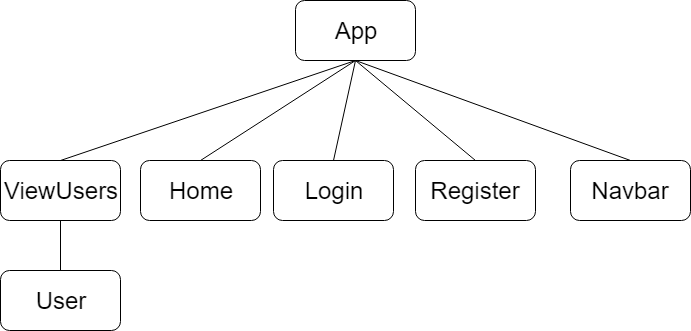

The diagram above was exported from draw.io. Its source (the exported page's mxGraphModel, read from the mxfile embedded in the PNG):
<mxGraphModel dx="1662" dy="796" grid="1" gridSize="10" guides="1" tooltips="1" connect="1" arrows="1" fold="1" page="1" pageScale="1" pageWidth="850" pageHeight="1100" math="0" shadow="0">
  <root>
    <mxCell id="0" />
    <mxCell id="1" parent="0" />
    <mxCell id="2" value="&lt;font style=&quot;font-size: 24px&quot;&gt;App&lt;/font&gt;" style="rounded=1;whiteSpace=wrap;html=1;" vertex="1" parent="1">
      <mxGeometry x="365" y="40" width="120" height="60" as="geometry" />
    </mxCell>
    <mxCell id="3" value="&lt;font style=&quot;font-size: 24px&quot;&gt;Navbar&lt;/font&gt;" style="rounded=1;whiteSpace=wrap;html=1;" vertex="1" parent="1">
      <mxGeometry x="640" y="200" width="120" height="60" as="geometry" />
    </mxCell>
    <mxCell id="4" value="&lt;font style=&quot;font-size: 24px&quot;&gt;Register&lt;/font&gt;" style="rounded=1;whiteSpace=wrap;html=1;" vertex="1" parent="1">
      <mxGeometry x="485" y="200" width="120" height="60" as="geometry" />
    </mxCell>
    <mxCell id="5" value="&lt;font style=&quot;font-size: 24px&quot;&gt;ViewUsers&lt;/font&gt;" style="rounded=1;whiteSpace=wrap;html=1;" vertex="1" parent="1">
      <mxGeometry x="70" y="200" width="120" height="60" as="geometry" />
    </mxCell>
    <mxCell id="6" value="&lt;font style=&quot;font-size: 24px&quot;&gt;User&lt;/font&gt;" style="rounded=1;whiteSpace=wrap;html=1;" vertex="1" parent="1">
      <mxGeometry x="70" y="310" width="120" height="60" as="geometry" />
    </mxCell>
    <mxCell id="7" value="" style="endArrow=none;html=1;entryX=0.5;entryY=0;entryDx=0;entryDy=0;exitX=0.5;exitY=1;exitDx=0;exitDy=0;" edge="1" source="2" target="5" parent="1">
      <mxGeometry width="50" height="50" relative="1" as="geometry">
        <mxPoint x="70" y="440" as="sourcePoint" />
        <mxPoint x="120" y="390" as="targetPoint" />
      </mxGeometry>
    </mxCell>
    <mxCell id="8" value="" style="endArrow=none;html=1;entryX=0.5;entryY=0;entryDx=0;entryDy=0;exitX=0.5;exitY=1;exitDx=0;exitDy=0;" edge="1" source="2" target="4" parent="1">
      <mxGeometry width="50" height="50" relative="1" as="geometry">
        <mxPoint x="425" y="160" as="sourcePoint" />
        <mxPoint x="120" y="390" as="targetPoint" />
      </mxGeometry>
    </mxCell>
    <mxCell id="9" value="" style="endArrow=none;html=1;entryX=0.5;entryY=0;entryDx=0;entryDy=0;exitX=0.5;exitY=1;exitDx=0;exitDy=0;" edge="1" source="2" target="3" parent="1">
      <mxGeometry width="50" height="50" relative="1" as="geometry">
        <mxPoint x="70" y="440" as="sourcePoint" />
        <mxPoint x="120" y="390" as="targetPoint" />
      </mxGeometry>
    </mxCell>
    <mxCell id="10" value="" style="endArrow=none;html=1;entryX=0.5;entryY=0;entryDx=0;entryDy=0;exitX=0.5;exitY=1;exitDx=0;exitDy=0;" edge="1" source="5" target="6" parent="1">
      <mxGeometry width="50" height="50" relative="1" as="geometry">
        <mxPoint x="70" y="440" as="sourcePoint" />
        <mxPoint x="120" y="390" as="targetPoint" />
      </mxGeometry>
    </mxCell>
    <mxCell id="11" value="&lt;font style=&quot;font-size: 24px&quot;&gt;Home&lt;/font&gt;" style="rounded=1;whiteSpace=wrap;html=1;" vertex="1" parent="1">
      <mxGeometry x="210" y="200" width="120" height="60" as="geometry" />
    </mxCell>
    <mxCell id="12" value="" style="endArrow=none;html=1;entryX=0.5;entryY=0;entryDx=0;entryDy=0;exitX=0.5;exitY=1;exitDx=0;exitDy=0;" edge="1" source="2" target="11" parent="1">
      <mxGeometry width="50" height="50" relative="1" as="geometry">
        <mxPoint x="420" y="160" as="sourcePoint" />
        <mxPoint x="120" y="390" as="targetPoint" />
      </mxGeometry>
    </mxCell>
    <mxCell id="13" value="&lt;font style=&quot;font-size: 24px&quot;&gt;Login&lt;/font&gt;" style="rounded=1;whiteSpace=wrap;html=1;" vertex="1" parent="1">
      <mxGeometry x="343" y="200" width="120" height="60" as="geometry" />
    </mxCell>
    <mxCell id="14" value="" style="endArrow=none;html=1;entryX=0.5;entryY=0;entryDx=0;entryDy=0;exitX=0.5;exitY=1;exitDx=0;exitDy=0;" edge="1" source="2" target="13" parent="1">
      <mxGeometry width="50" height="50" relative="1" as="geometry">
        <mxPoint x="90" y="440" as="sourcePoint" />
        <mxPoint x="140" y="390" as="targetPoint" />
      </mxGeometry>
    </mxCell>
  </root>
</mxGraphModel>